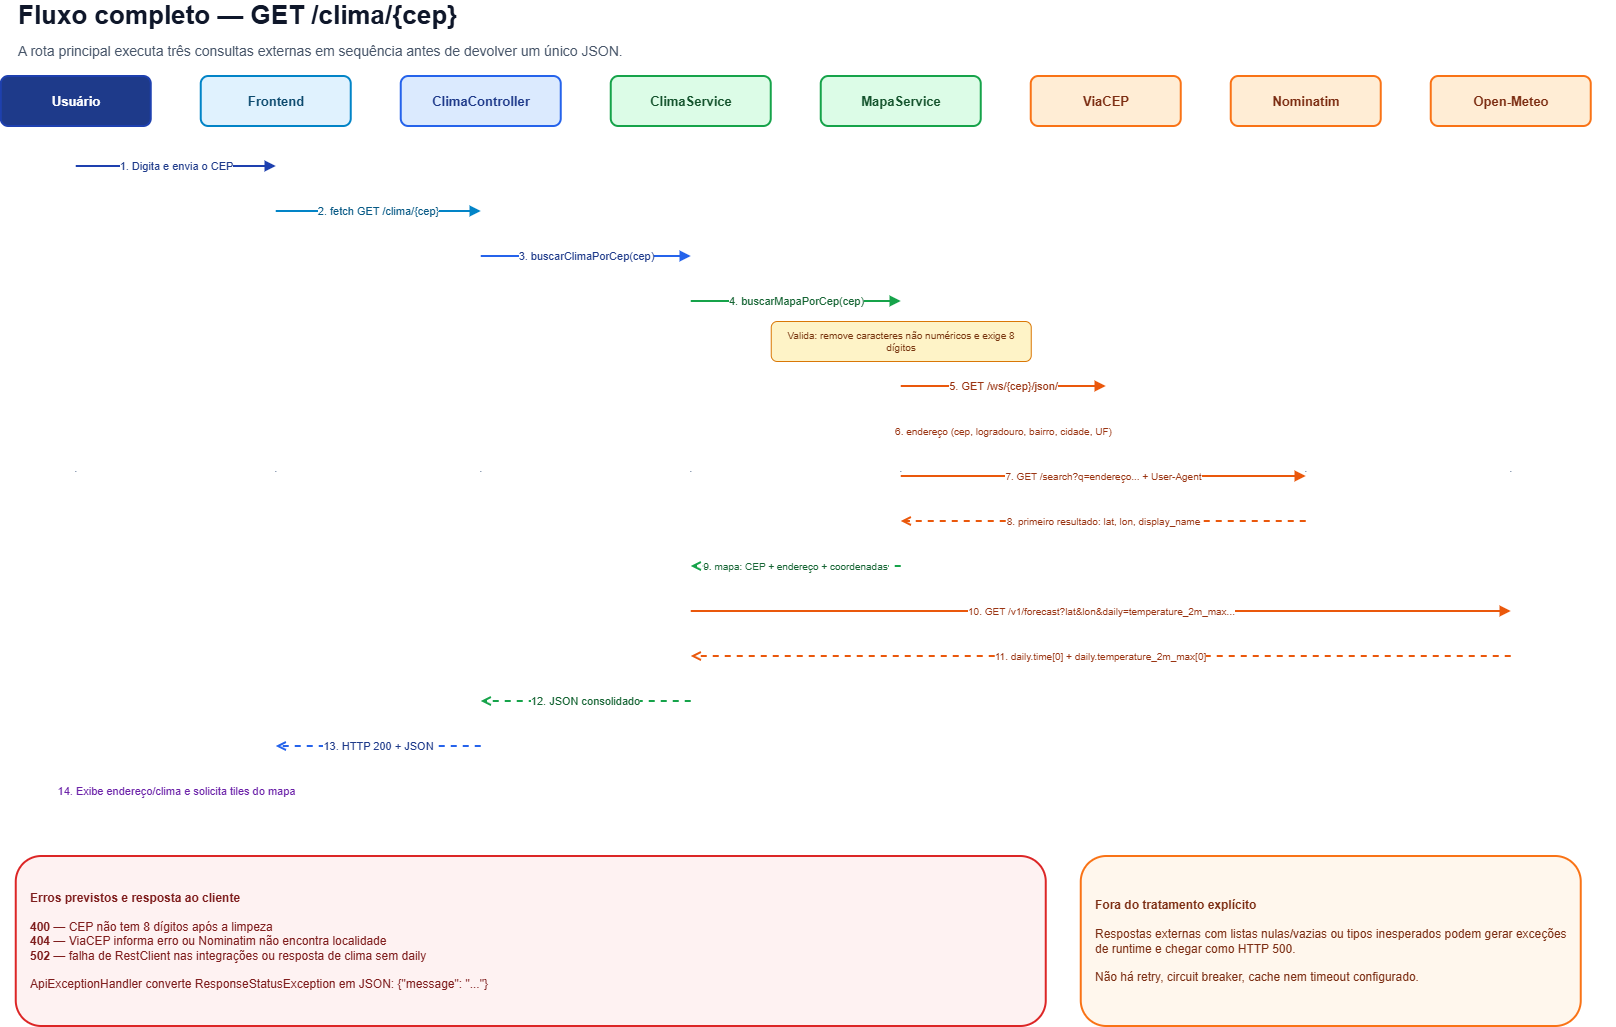

The diagram above was exported from draw.io. Its source (the exported page's mxGraphModel, read from the mxfile embedded in the PNG):
<mxGraphModel dx="1885" dy="1036" grid="1" gridSize="10" guides="1" tooltips="1" connect="1" arrows="1" fold="1" page="1" pageScale="1" pageWidth="1700" pageHeight="1100" math="0" shadow="0">
  <root>
    <mxCell id="0" />
    <mxCell id="1" parent="0" />
    <mxCell id="seq-title" parent="1" style="text;html=1;strokeColor=none;fillColor=none;align=left;verticalAlign=middle;fontSize=26;fontColor=#0F172A;" value="&lt;b&gt;Fluxo completo — GET /clima/{cep}&lt;/b&gt;&lt;br&gt;&lt;font style=&quot;font-size:14px&quot; color=&quot;#475569&quot;&gt;A rota principal executa três consultas externas em sequência antes de devolver um único JSON.&lt;/font&gt;" vertex="1">
      <mxGeometry height="60" width="1600" x="35" y="15" as="geometry" />
    </mxCell>
    <mxCell id="seq-user" parent="1" style="rounded=1;whiteSpace=wrap;html=1;fillColor=#1E3A8A;strokeColor=#1E40AF;fontColor=#FFFFFF;fontSize=13;strokeWidth=2;" value="&lt;b&gt;Usuário&lt;/b&gt;" vertex="1">
      <mxGeometry height="50" width="150" x="20" y="90" as="geometry" />
    </mxCell>
    <mxCell id="seq-ui" parent="1" style="rounded=1;whiteSpace=wrap;html=1;fillColor=#E0F2FE;strokeColor=#0284C7;fontColor=#0C4A6E;fontSize=13;strokeWidth=2;" value="&lt;b&gt;Frontend&lt;/b&gt;" vertex="1">
      <mxGeometry height="50" width="150" x="220" y="90" as="geometry" />
    </mxCell>
    <mxCell id="seq-controller" parent="1" style="rounded=1;whiteSpace=wrap;html=1;fillColor=#DBEAFE;strokeColor=#2563EB;fontColor=#1E3A8A;fontSize=13;strokeWidth=2;" value="&lt;b&gt;ClimaController&lt;/b&gt;" vertex="1">
      <mxGeometry height="50" width="160" x="420" y="90" as="geometry" />
    </mxCell>
    <mxCell id="seq-climasvc" parent="1" style="rounded=1;whiteSpace=wrap;html=1;fillColor=#DCFCE7;strokeColor=#16A34A;fontColor=#14532D;fontSize=13;strokeWidth=2;" value="&lt;b&gt;ClimaService&lt;/b&gt;" vertex="1">
      <mxGeometry height="50" width="160" x="630" y="90" as="geometry" />
    </mxCell>
    <mxCell id="seq-mapasvc" parent="1" style="rounded=1;whiteSpace=wrap;html=1;fillColor=#DCFCE7;strokeColor=#16A34A;fontColor=#14532D;fontSize=13;strokeWidth=2;" value="&lt;b&gt;MapaService&lt;/b&gt;" vertex="1">
      <mxGeometry height="50" width="160" x="840" y="90" as="geometry" />
    </mxCell>
    <mxCell id="seq-viacep" parent="1" style="rounded=1;whiteSpace=wrap;html=1;fillColor=#FFEDD5;strokeColor=#F97316;fontColor=#7C2D12;fontSize=13;strokeWidth=2;" value="&lt;b&gt;ViaCEP&lt;/b&gt;" vertex="1">
      <mxGeometry height="50" width="150" x="1050" y="90" as="geometry" />
    </mxCell>
    <mxCell id="seq-nom" parent="1" style="rounded=1;whiteSpace=wrap;html=1;fillColor=#FFEDD5;strokeColor=#F97316;fontColor=#7C2D12;fontSize=13;strokeWidth=2;" value="&lt;b&gt;Nominatim&lt;/b&gt;" vertex="1">
      <mxGeometry height="50" width="150" x="1250" y="90" as="geometry" />
    </mxCell>
    <mxCell id="seq-meteo" parent="1" style="rounded=1;whiteSpace=wrap;html=1;fillColor=#FFEDD5;strokeColor=#F97316;fontColor=#7C2D12;fontSize=13;strokeWidth=2;" value="&lt;b&gt;Open-Meteo&lt;/b&gt;" vertex="1">
      <mxGeometry height="50" width="160" x="1450" y="90" as="geometry" />
    </mxCell>
    <mxCell id="seq-life-user" parent="1" style="shape=line;html=1;strokeColor=#94A3B8;dashed=1;" value="" vertex="1">
      <mxGeometry height="690" width="1" x="94" y="140" as="geometry" />
    </mxCell>
    <mxCell id="seq-life-ui" parent="1" style="shape=line;html=1;strokeColor=#94A3B8;dashed=1;" value="" vertex="1">
      <mxGeometry height="690" width="1" x="294" y="140" as="geometry" />
    </mxCell>
    <mxCell id="seq-life-controller" parent="1" style="shape=line;html=1;strokeColor=#94A3B8;dashed=1;" value="" vertex="1">
      <mxGeometry height="690" width="1" x="499" y="140" as="geometry" />
    </mxCell>
    <mxCell id="seq-life-climasvc" parent="1" style="shape=line;html=1;strokeColor=#94A3B8;dashed=1;" value="" vertex="1">
      <mxGeometry height="690" width="1" x="709" y="140" as="geometry" />
    </mxCell>
    <mxCell id="seq-life-mapasvc" parent="1" style="shape=line;html=1;strokeColor=#94A3B8;dashed=1;" value="" vertex="1">
      <mxGeometry height="690" width="1" x="919" y="140" as="geometry" />
    </mxCell>
    <mxCell id="seq-life-viacep" parent="1" style="shape=line;html=1;strokeColor=#94A3B8;dashed=1;" value="" vertex="1">
      <mxGeometry height="690" width="1" x="1124" y="140" as="geometry" />
    </mxCell>
    <mxCell id="seq-life-nom" parent="1" style="shape=line;html=1;strokeColor=#94A3B8;dashed=1;" value="" vertex="1">
      <mxGeometry height="690" width="1" x="1324" y="140" as="geometry" />
    </mxCell>
    <mxCell id="seq-life-meteo" parent="1" style="shape=line;html=1;strokeColor=#94A3B8;dashed=1;" value="" vertex="1">
      <mxGeometry height="690" width="1" x="1529" y="140" as="geometry" />
    </mxCell>
    <mxCell id="seq-m1" edge="1" parent="1" style="endArrow=block;html=1;rounded=0;strokeColor=#1E40AF;fontColor=#1E3A8A;fontSize=11;strokeWidth=2;" value="1. Digita e envia o CEP">
      <mxGeometry relative="1" as="geometry">
        <mxPoint x="95" y="180" as="sourcePoint" />
        <mxPoint x="295" y="180" as="targetPoint" />
      </mxGeometry>
    </mxCell>
    <mxCell id="seq-m2" edge="1" parent="1" style="endArrow=block;html=1;rounded=0;strokeColor=#0284C7;fontColor=#075985;fontSize=11;strokeWidth=2;" value="2. fetch GET /clima/{cep}">
      <mxGeometry relative="1" as="geometry">
        <mxPoint x="295" y="225" as="sourcePoint" />
        <mxPoint x="500" y="225" as="targetPoint" />
      </mxGeometry>
    </mxCell>
    <mxCell id="seq-m3" edge="1" parent="1" style="endArrow=block;html=1;rounded=0;strokeColor=#2563EB;fontColor=#1E3A8A;fontSize=11;strokeWidth=2;" value="3. buscarClimaPorCep(cep)">
      <mxGeometry relative="1" as="geometry">
        <mxPoint x="500" y="270" as="sourcePoint" />
        <mxPoint x="710" y="270" as="targetPoint" />
      </mxGeometry>
    </mxCell>
    <mxCell id="seq-m4" edge="1" parent="1" style="endArrow=block;html=1;rounded=0;strokeColor=#16A34A;fontColor=#166534;fontSize=11;strokeWidth=2;" value="4. buscarMapaPorCep(cep)">
      <mxGeometry relative="1" as="geometry">
        <mxPoint x="710" y="315" as="sourcePoint" />
        <mxPoint x="920" y="315" as="targetPoint" />
      </mxGeometry>
    </mxCell>
    <mxCell id="seq-validation" parent="1" style="rounded=1;whiteSpace=wrap;html=1;fillColor=#FEF3C7;strokeColor=#D97706;fontColor=#78350F;fontSize=10;" value="Valida: remove caracteres não numéricos e exige 8 dígitos" vertex="1">
      <mxGeometry height="40" width="260" x="790" y="335" as="geometry" />
    </mxCell>
    <mxCell id="seq-m5" edge="1" parent="1" style="endArrow=block;html=1;rounded=0;strokeColor=#EA580C;fontColor=#9A3412;fontSize=11;strokeWidth=2;" value="5. GET /ws/{cep}/json/">
      <mxGeometry relative="1" as="geometry">
        <mxPoint x="920" y="400" as="sourcePoint" />
        <mxPoint x="1125" y="400" as="targetPoint" />
      </mxGeometry>
    </mxCell>
    <mxCell id="seq-m6" edge="1" parent="1" style="endArrow=open;endFill=0;dashed=1;html=1;rounded=0;strokeColor=#EA580C;fontColor=#9A3412;fontSize=10;strokeWidth=2;" value="6. endereço (cep, logradouro, bairro, cidade, UF)">
      <mxGeometry relative="1" as="geometry">
        <mxPoint x="1125" y="445" as="sourcePoint" />
        <mxPoint x="920" y="445" as="targetPoint" />
      </mxGeometry>
    </mxCell>
    <mxCell id="seq-m7" edge="1" parent="1" style="endArrow=block;html=1;rounded=0;strokeColor=#EA580C;fontColor=#9A3412;fontSize=10;strokeWidth=2;" value="7. GET /search?q=endereço... + User-Agent">
      <mxGeometry relative="1" as="geometry">
        <mxPoint x="920" y="490" as="sourcePoint" />
        <mxPoint x="1325" y="490" as="targetPoint" />
      </mxGeometry>
    </mxCell>
    <mxCell id="seq-m8" edge="1" parent="1" style="endArrow=open;endFill=0;dashed=1;html=1;rounded=0;strokeColor=#EA580C;fontColor=#9A3412;fontSize=10;strokeWidth=2;" value="8. primeiro resultado: lat, lon, display_name">
      <mxGeometry relative="1" as="geometry">
        <mxPoint x="1325" y="535" as="sourcePoint" />
        <mxPoint x="920" y="535" as="targetPoint" />
      </mxGeometry>
    </mxCell>
    <mxCell id="seq-m9" edge="1" parent="1" style="endArrow=open;endFill=0;dashed=1;html=1;rounded=0;strokeColor=#16A34A;fontColor=#166534;fontSize=10;strokeWidth=2;" value="9. mapa: CEP + endereço + coordenadas">
      <mxGeometry relative="1" as="geometry">
        <mxPoint x="920" y="580" as="sourcePoint" />
        <mxPoint x="710" y="580" as="targetPoint" />
      </mxGeometry>
    </mxCell>
    <mxCell id="seq-m10" edge="1" parent="1" style="endArrow=block;html=1;rounded=0;strokeColor=#EA580C;fontColor=#9A3412;fontSize=10;strokeWidth=2;" value="10. GET /v1/forecast?lat&amp;amp;lon&amp;amp;daily=temperature_2m_max...">
      <mxGeometry relative="1" as="geometry">
        <mxPoint x="710" y="625" as="sourcePoint" />
        <mxPoint x="1530" y="625" as="targetPoint" />
      </mxGeometry>
    </mxCell>
    <mxCell id="seq-m11" edge="1" parent="1" style="endArrow=open;endFill=0;dashed=1;html=1;rounded=0;strokeColor=#EA580C;fontColor=#9A3412;fontSize=10;strokeWidth=2;" value="11. daily.time[0] + daily.temperature_2m_max[0]">
      <mxGeometry relative="1" as="geometry">
        <mxPoint x="1530" y="670" as="sourcePoint" />
        <mxPoint x="710" y="670" as="targetPoint" />
      </mxGeometry>
    </mxCell>
    <mxCell id="seq-m12" edge="1" parent="1" style="endArrow=open;endFill=0;dashed=1;html=1;rounded=0;strokeColor=#16A34A;fontColor=#166534;fontSize=11;strokeWidth=2;" value="12. JSON consolidado">
      <mxGeometry relative="1" as="geometry">
        <mxPoint x="710" y="715" as="sourcePoint" />
        <mxPoint x="500" y="715" as="targetPoint" />
      </mxGeometry>
    </mxCell>
    <mxCell id="seq-m13" edge="1" parent="1" style="endArrow=open;endFill=0;dashed=1;html=1;rounded=0;strokeColor=#2563EB;fontColor=#1E3A8A;fontSize=11;strokeWidth=2;" value="13. HTTP 200 + JSON">
      <mxGeometry relative="1" as="geometry">
        <mxPoint x="500" y="760" as="sourcePoint" />
        <mxPoint x="295" y="760" as="targetPoint" />
      </mxGeometry>
    </mxCell>
    <mxCell id="seq-m14" edge="1" parent="1" style="endArrow=block;html=1;rounded=0;strokeColor=#9333EA;fontColor=#6B21A8;fontSize=11;strokeWidth=2;" value="14. Exibe endereço/clima e solicita tiles do mapa">
      <mxGeometry relative="1" as="geometry">
        <mxPoint x="295" y="805" as="sourcePoint" />
        <mxPoint x="95" y="805" as="targetPoint" />
      </mxGeometry>
    </mxCell>
    <mxCell id="seq-errors" parent="1" style="rounded=1;whiteSpace=wrap;html=1;fillColor=#FEF2F2;strokeColor=#DC2626;fontColor=#7F1D1D;fontSize=12;strokeWidth=2;align=left;spacingLeft=12;" value="&lt;b&gt;Erros previstos e resposta ao cliente&lt;/b&gt;&lt;br&gt;&lt;br&gt;&lt;b&gt;400&lt;/b&gt; — CEP não tem 8 dígitos após a limpeza&lt;br&gt;&lt;b&gt;404&lt;/b&gt; — ViaCEP informa erro ou Nominatim não encontra localidade&lt;br&gt;&lt;b&gt;502&lt;/b&gt; — falha de RestClient nas integrações ou resposta de clima sem daily&lt;br&gt;&lt;br&gt;ApiExceptionHandler converte ResponseStatusException em JSON: {&quot;message&quot;: &quot;...&quot;}" vertex="1">
      <mxGeometry height="170" width="1030" x="35" y="870" as="geometry" />
    </mxCell>
    <mxCell id="seq-risks" parent="1" style="rounded=1;whiteSpace=wrap;html=1;fillColor=#FFF7ED;strokeColor=#F97316;fontColor=#7C2D12;fontSize=12;strokeWidth=2;align=left;spacingLeft=12;" value="&lt;b&gt;Fora do tratamento explícito&lt;/b&gt;&lt;br&gt;&lt;br&gt;Respostas externas com listas nulas/vazias ou tipos inesperados podem gerar exceções de runtime e chegar como HTTP 500.&lt;br&gt;&lt;br&gt;Não há retry, circuit breaker, cache nem timeout configurado." vertex="1">
      <mxGeometry height="170" width="500" x="1100" y="870" as="geometry" />
    </mxCell>
  </root>
</mxGraphModel>